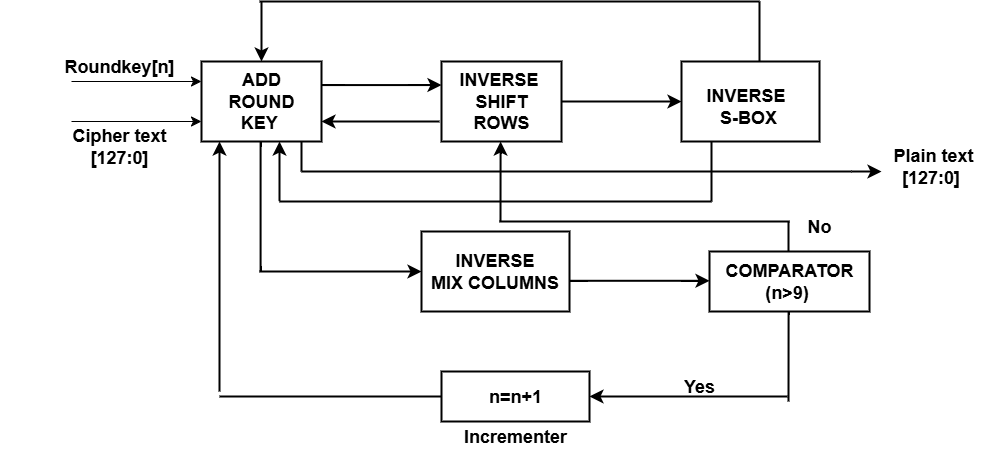

The diagram above was exported from draw.io. Its source (the exported page's mxGraphModel, read from the mxfile embedded in the PNG):
<mxGraphModel dx="1767" dy="772" grid="1" gridSize="10" guides="1" tooltips="1" connect="1" arrows="1" fold="1" page="1" pageScale="1" pageWidth="1100" pageHeight="1700" math="0" shadow="0">
  <root>
    <mxCell id="0" />
    <mxCell id="1" parent="0" />
    <mxCell id="1g-pjAVl5WSxncwpwHYL-40" value="" style="edgeStyle=none;curved=1;rounded=0;orthogonalLoop=1;jettySize=auto;html=1;fontSize=18;startSize=8;endSize=8;strokeWidth=2;fontStyle=1" edge="1" parent="1">
      <mxGeometry relative="1" as="geometry">
        <mxPoint x="302" y="1053.57" as="sourcePoint" />
        <mxPoint x="422" y="1053.57" as="targetPoint" />
      </mxGeometry>
    </mxCell>
    <mxCell id="1g-pjAVl5WSxncwpwHYL-41" value="" style="rounded=0;whiteSpace=wrap;html=1;strokeWidth=2;fontSize=18;fontStyle=1" vertex="1" parent="1">
      <mxGeometry x="182" y="1030" width="120" height="80" as="geometry" />
    </mxCell>
    <mxCell id="1g-pjAVl5WSxncwpwHYL-42" value="" style="edgeStyle=none;curved=1;rounded=0;orthogonalLoop=1;jettySize=auto;html=1;fontSize=18;startSize=8;endSize=8;strokeWidth=2;fontStyle=1" edge="1" parent="1" source="1g-pjAVl5WSxncwpwHYL-43" target="1g-pjAVl5WSxncwpwHYL-44">
      <mxGeometry relative="1" as="geometry" />
    </mxCell>
    <mxCell id="1g-pjAVl5WSxncwpwHYL-43" value="" style="rounded=0;whiteSpace=wrap;html=1;strokeWidth=2;fontSize=18;fontStyle=1" vertex="1" parent="1">
      <mxGeometry x="422" y="1030" width="120" height="80" as="geometry" />
    </mxCell>
    <mxCell id="1g-pjAVl5WSxncwpwHYL-44" value="" style="rounded=0;whiteSpace=wrap;html=1;strokeWidth=2;fontSize=18;fontStyle=1" vertex="1" parent="1">
      <mxGeometry x="662" y="1030" width="138" height="80" as="geometry" />
    </mxCell>
    <mxCell id="1g-pjAVl5WSxncwpwHYL-46" value="" style="rounded=0;whiteSpace=wrap;html=1;strokeWidth=2;fontSize=18;fontStyle=1" vertex="1" parent="1">
      <mxGeometry x="402" y="1200" width="148" height="80" as="geometry" />
    </mxCell>
    <mxCell id="1g-pjAVl5WSxncwpwHYL-49" value="" style="endArrow=none;html=1;rounded=0;fontSize=18;startSize=8;endSize=8;curved=1;strokeWidth=2;fontStyle=1" edge="1" parent="1">
      <mxGeometry width="50" height="50" relative="1" as="geometry">
        <mxPoint x="740" y="1030" as="sourcePoint" />
        <mxPoint x="740" y="970" as="targetPoint" />
      </mxGeometry>
    </mxCell>
    <mxCell id="1g-pjAVl5WSxncwpwHYL-53" value="" style="endArrow=classic;html=1;rounded=0;fontSize=18;startSize=8;endSize=8;curved=1;entryX=0;entryY=0.75;entryDx=0;entryDy=0;fontStyle=1" edge="1" parent="1" target="1g-pjAVl5WSxncwpwHYL-41">
      <mxGeometry width="50" height="50" relative="1" as="geometry">
        <mxPoint x="52" y="1090" as="sourcePoint" />
        <mxPoint x="162" y="1070" as="targetPoint" />
      </mxGeometry>
    </mxCell>
    <mxCell id="1g-pjAVl5WSxncwpwHYL-54" value="" style="endArrow=classic;html=1;rounded=0;fontSize=18;startSize=8;endSize=8;curved=1;entryX=0;entryY=0.25;entryDx=0;entryDy=0;fontStyle=1" edge="1" parent="1" target="1g-pjAVl5WSxncwpwHYL-41">
      <mxGeometry width="50" height="50" relative="1" as="geometry">
        <mxPoint x="52" y="1050" as="sourcePoint" />
        <mxPoint x="132" y="1020" as="targetPoint" />
      </mxGeometry>
    </mxCell>
    <mxCell id="1g-pjAVl5WSxncwpwHYL-56" value="" style="endArrow=none;html=1;rounded=0;fontSize=18;startSize=8;endSize=8;curved=1;strokeWidth=2;fontStyle=1" edge="1" parent="1">
      <mxGeometry width="50" height="50" relative="1" as="geometry">
        <mxPoint x="241.09" y="1240" as="sourcePoint" />
        <mxPoint x="241.09" y="1110" as="targetPoint" />
      </mxGeometry>
    </mxCell>
    <mxCell id="1g-pjAVl5WSxncwpwHYL-57" value="" style="edgeStyle=none;orthogonalLoop=1;jettySize=auto;html=1;rounded=0;fontSize=18;startSize=8;endSize=8;curved=1;entryX=0.75;entryY=1;entryDx=0;entryDy=0;strokeWidth=2;fontStyle=1" edge="1" parent="1">
      <mxGeometry width="120" relative="1" as="geometry">
        <mxPoint x="260" y="1160" as="sourcePoint" />
        <mxPoint x="260" y="1110" as="targetPoint" />
        <Array as="points">
          <mxPoint x="260" y="1190" />
        </Array>
      </mxGeometry>
    </mxCell>
    <mxCell id="1g-pjAVl5WSxncwpwHYL-58" value="" style="endArrow=none;html=1;rounded=0;fontSize=18;startSize=8;endSize=8;curved=1;strokeWidth=2;fontStyle=1" edge="1" parent="1">
      <mxGeometry width="50" height="50" relative="1" as="geometry">
        <mxPoint x="692" y="1170" as="sourcePoint" />
        <mxPoint x="260" y="1170" as="targetPoint" />
      </mxGeometry>
    </mxCell>
    <mxCell id="1g-pjAVl5WSxncwpwHYL-59" value="" style="endArrow=none;html=1;rounded=0;fontSize=18;startSize=8;endSize=8;curved=1;strokeWidth=2;fontStyle=1" edge="1" parent="1">
      <mxGeometry width="50" height="50" relative="1" as="geometry">
        <mxPoint x="692" y="1170" as="sourcePoint" />
        <mxPoint x="692" y="1110" as="targetPoint" />
      </mxGeometry>
    </mxCell>
    <mxCell id="1g-pjAVl5WSxncwpwHYL-61" value="ADD ROUND KEY&amp;nbsp;" style="text;html=1;align=center;verticalAlign=middle;whiteSpace=wrap;rounded=0;strokeWidth=2;fontSize=18;fontStyle=1" vertex="1" parent="1">
      <mxGeometry x="212" y="1055" width="60" height="30" as="geometry" />
    </mxCell>
    <mxCell id="1g-pjAVl5WSxncwpwHYL-62" value="INVERSE&amp;nbsp;&lt;div&gt;SHIFT ROWS&lt;/div&gt;" style="text;html=1;align=center;verticalAlign=middle;whiteSpace=wrap;rounded=0;strokeWidth=2;fontSize=18;fontStyle=1" vertex="1" parent="1">
      <mxGeometry x="452" y="1055" width="60" height="30" as="geometry" />
    </mxCell>
    <mxCell id="1g-pjAVl5WSxncwpwHYL-63" value="&lt;div&gt;INVERSE&amp;nbsp;&lt;/div&gt;&lt;div&gt;S-BOX&lt;/div&gt;" style="text;html=1;align=center;verticalAlign=middle;whiteSpace=wrap;rounded=0;strokeWidth=2;fontSize=18;fontStyle=1" vertex="1" parent="1">
      <mxGeometry x="650" y="1060" width="158" height="30" as="geometry" />
    </mxCell>
    <mxCell id="1g-pjAVl5WSxncwpwHYL-64" value="&lt;div&gt;INVERSE&amp;nbsp;&lt;/div&gt;&lt;div&gt;MIX&amp;nbsp;&lt;span style=&quot;background-color: transparent; color: light-dark(rgb(0, 0, 0), rgb(255, 255, 255));&quot;&gt;COLUMNS&amp;nbsp;&lt;/span&gt;&lt;/div&gt;" style="text;html=1;align=center;verticalAlign=middle;whiteSpace=wrap;rounded=0;strokeWidth=2;fontSize=18;fontStyle=1" vertex="1" parent="1">
      <mxGeometry x="422" y="1225" width="112" height="30" as="geometry" />
    </mxCell>
    <mxCell id="1g-pjAVl5WSxncwpwHYL-65" value="" style="endArrow=none;html=1;rounded=0;fontSize=18;startSize=8;endSize=8;curved=1;strokeWidth=2;fontStyle=1" edge="1" parent="1">
      <mxGeometry width="50" height="50" relative="1" as="geometry">
        <mxPoint x="832" y="1140" as="sourcePoint" />
        <mxPoint x="282" y="1140" as="targetPoint" />
      </mxGeometry>
    </mxCell>
    <mxCell id="1g-pjAVl5WSxncwpwHYL-66" value="" style="endArrow=none;html=1;rounded=0;fontSize=18;startSize=8;endSize=8;curved=1;strokeWidth=2;fontStyle=1" edge="1" parent="1">
      <mxGeometry width="50" height="50" relative="1" as="geometry">
        <mxPoint x="282" y="1140" as="sourcePoint" />
        <mxPoint x="282" y="1110" as="targetPoint" />
      </mxGeometry>
    </mxCell>
    <mxCell id="1g-pjAVl5WSxncwpwHYL-67" value="" style="endArrow=classic;html=1;rounded=0;fontSize=18;startSize=8;endSize=8;curved=1;strokeWidth=2;fontStyle=1" edge="1" parent="1">
      <mxGeometry width="50" height="50" relative="1" as="geometry">
        <mxPoint x="832" y="1140" as="sourcePoint" />
        <mxPoint x="862" y="1140" as="targetPoint" />
      </mxGeometry>
    </mxCell>
    <mxCell id="1g-pjAVl5WSxncwpwHYL-68" value="Roundkey[n]" style="text;html=1;align=center;verticalAlign=middle;whiteSpace=wrap;rounded=0;fontSize=18;fontStyle=1" vertex="1" parent="1">
      <mxGeometry x="40" y="1020" width="120" height="30" as="geometry" />
    </mxCell>
    <mxCell id="1g-pjAVl5WSxncwpwHYL-69" value="Plain text&lt;div&gt;[127:0]&amp;nbsp;&lt;/div&gt;" style="text;html=1;align=center;verticalAlign=middle;whiteSpace=wrap;rounded=0;fontSize=18;fontStyle=1" vertex="1" parent="1">
      <mxGeometry x="860" y="1120" width="108" height="30" as="geometry" />
    </mxCell>
    <mxCell id="1g-pjAVl5WSxncwpwHYL-70" value="Cipher text&lt;div&gt;[127:0]&lt;/div&gt;" style="text;html=1;align=center;verticalAlign=middle;whiteSpace=wrap;rounded=0;fontSize=18;fontStyle=1" vertex="1" parent="1">
      <mxGeometry x="-19" y="1100" width="238" height="30" as="geometry" />
    </mxCell>
    <mxCell id="1g-pjAVl5WSxncwpwHYL-71" style="edgeStyle=none;curved=1;rounded=0;orthogonalLoop=1;jettySize=auto;html=1;exitX=0.5;exitY=1;exitDx=0;exitDy=0;fontSize=18;startSize=8;endSize=8;" edge="1" parent="1" source="1g-pjAVl5WSxncwpwHYL-64" target="1g-pjAVl5WSxncwpwHYL-64">
      <mxGeometry relative="1" as="geometry" />
    </mxCell>
    <mxCell id="1g-pjAVl5WSxncwpwHYL-72" style="edgeStyle=none;curved=1;rounded=0;orthogonalLoop=1;jettySize=auto;html=1;exitX=0.5;exitY=0;exitDx=0;exitDy=0;fontSize=18;startSize=8;endSize=8;" edge="1" parent="1" source="1g-pjAVl5WSxncwpwHYL-64" target="1g-pjAVl5WSxncwpwHYL-64">
      <mxGeometry relative="1" as="geometry" />
    </mxCell>
    <mxCell id="1g-pjAVl5WSxncwpwHYL-75" value="" style="rounded=0;whiteSpace=wrap;html=1;strokeWidth=2;fontSize=18;fontStyle=1" vertex="1" parent="1">
      <mxGeometry x="690" y="1220" width="160" height="60" as="geometry" />
    </mxCell>
    <mxCell id="1g-pjAVl5WSxncwpwHYL-76" value="COMPARATOR&lt;div&gt;(n&amp;gt;9)&amp;nbsp;&lt;/div&gt;" style="text;html=1;align=center;verticalAlign=middle;whiteSpace=wrap;rounded=0;strokeWidth=2;fontSize=18;fontStyle=1" vertex="1" parent="1">
      <mxGeometry x="740" y="1235" width="60" height="30" as="geometry" />
    </mxCell>
    <mxCell id="1g-pjAVl5WSxncwpwHYL-77" value="" style="edgeStyle=none;curved=1;rounded=0;orthogonalLoop=1;jettySize=auto;html=1;fontSize=18;startSize=8;endSize=8;strokeWidth=2;fontStyle=1;entryX=0;entryY=0.5;entryDx=0;entryDy=0;" edge="1" parent="1">
      <mxGeometry relative="1" as="geometry">
        <mxPoint x="550" y="1249.29" as="sourcePoint" />
        <mxPoint x="690" y="1249.29" as="targetPoint" />
      </mxGeometry>
    </mxCell>
    <mxCell id="1g-pjAVl5WSxncwpwHYL-78" value="" style="edgeStyle=none;curved=1;rounded=0;orthogonalLoop=1;jettySize=auto;html=1;fontSize=18;startSize=8;endSize=8;strokeWidth=2;fontStyle=1;entryX=0;entryY=0.5;entryDx=0;entryDy=0;" edge="1" parent="1" target="1g-pjAVl5WSxncwpwHYL-46">
      <mxGeometry relative="1" as="geometry">
        <mxPoint x="240" y="1240" as="sourcePoint" />
        <mxPoint x="332" y="1239.29" as="targetPoint" />
      </mxGeometry>
    </mxCell>
    <mxCell id="1g-pjAVl5WSxncwpwHYL-79" value="" style="endArrow=none;html=1;rounded=0;fontSize=18;startSize=8;endSize=8;curved=1;strokeWidth=2;fontStyle=1" edge="1" parent="1">
      <mxGeometry width="50" height="50" relative="1" as="geometry">
        <mxPoint x="740" y="970" as="sourcePoint" />
        <mxPoint x="240" y="970" as="targetPoint" />
      </mxGeometry>
    </mxCell>
    <mxCell id="1g-pjAVl5WSxncwpwHYL-80" value="" style="edgeStyle=none;curved=1;rounded=0;orthogonalLoop=1;jettySize=auto;html=1;fontSize=18;startSize=8;endSize=8;strokeWidth=2;fontStyle=1;entryX=0.5;entryY=0;entryDx=0;entryDy=0;" edge="1" parent="1" target="1g-pjAVl5WSxncwpwHYL-41">
      <mxGeometry relative="1" as="geometry">
        <mxPoint x="242" y="970" as="sourcePoint" />
        <mxPoint x="380" y="920" as="targetPoint" />
      </mxGeometry>
    </mxCell>
    <mxCell id="1g-pjAVl5WSxncwpwHYL-81" value="" style="edgeStyle=none;curved=1;rounded=0;orthogonalLoop=1;jettySize=auto;html=1;fontSize=18;startSize=8;endSize=8;strokeWidth=2;fontStyle=1;entryX=1;entryY=0.75;entryDx=0;entryDy=0;" edge="1" parent="1" target="1g-pjAVl5WSxncwpwHYL-41">
      <mxGeometry relative="1" as="geometry">
        <mxPoint x="420" y="1090" as="sourcePoint" />
        <mxPoint x="470" y="1080" as="targetPoint" />
      </mxGeometry>
    </mxCell>
    <mxCell id="1g-pjAVl5WSxncwpwHYL-83" value="" style="endArrow=none;html=1;rounded=0;fontSize=18;startSize=8;endSize=8;curved=1;strokeWidth=2;fontStyle=1" edge="1" parent="1">
      <mxGeometry width="50" height="50" relative="1" as="geometry">
        <mxPoint x="769" y="1370" as="sourcePoint" />
        <mxPoint x="769.09" y="1280" as="targetPoint" />
      </mxGeometry>
    </mxCell>
    <mxCell id="1g-pjAVl5WSxncwpwHYL-84" value="" style="edgeStyle=none;curved=1;rounded=0;orthogonalLoop=1;jettySize=auto;html=1;fontSize=18;startSize=8;endSize=8;strokeWidth=2;fontStyle=1;entryX=1;entryY=0.5;entryDx=0;entryDy=0;" edge="1" parent="1" target="1g-pjAVl5WSxncwpwHYL-85">
      <mxGeometry relative="1" as="geometry">
        <mxPoint x="768" y="1365" as="sourcePoint" />
        <mxPoint x="650" y="1360" as="targetPoint" />
      </mxGeometry>
    </mxCell>
    <mxCell id="1g-pjAVl5WSxncwpwHYL-85" value="" style="rounded=0;whiteSpace=wrap;html=1;strokeWidth=2;fontSize=18;fontStyle=1" vertex="1" parent="1">
      <mxGeometry x="422" y="1340" width="148" height="50" as="geometry" />
    </mxCell>
    <mxCell id="1g-pjAVl5WSxncwpwHYL-86" value="&lt;b&gt;n=n+1&lt;/b&gt;" style="text;html=1;align=center;verticalAlign=middle;whiteSpace=wrap;rounded=0;fontSize=18;" vertex="1" parent="1">
      <mxGeometry x="466" y="1350" width="60" height="30" as="geometry" />
    </mxCell>
    <mxCell id="1g-pjAVl5WSxncwpwHYL-87" value="&lt;b&gt;Incrementer&lt;/b&gt;" style="text;html=1;align=center;verticalAlign=middle;whiteSpace=wrap;rounded=0;fontSize=18;" vertex="1" parent="1">
      <mxGeometry x="466" y="1390" width="60" height="30" as="geometry" />
    </mxCell>
    <mxCell id="1g-pjAVl5WSxncwpwHYL-89" value="&lt;b&gt;Yes&lt;/b&gt;" style="text;html=1;align=center;verticalAlign=middle;whiteSpace=wrap;rounded=0;fontSize=18;" vertex="1" parent="1">
      <mxGeometry x="650" y="1340" width="60" height="30" as="geometry" />
    </mxCell>
    <mxCell id="1g-pjAVl5WSxncwpwHYL-90" value="" style="edgeStyle=none;orthogonalLoop=1;jettySize=auto;html=1;rounded=0;fontSize=18;startSize=8;endSize=8;curved=1;entryX=0.75;entryY=1;entryDx=0;entryDy=0;strokeWidth=2;fontStyle=1" edge="1" parent="1">
      <mxGeometry width="120" relative="1" as="geometry">
        <mxPoint x="481" y="1190" as="sourcePoint" />
        <mxPoint x="481.09" y="1110" as="targetPoint" />
        <Array as="points">
          <mxPoint x="481.09" y="1190" />
        </Array>
      </mxGeometry>
    </mxCell>
    <mxCell id="1g-pjAVl5WSxncwpwHYL-91" value="" style="endArrow=none;html=1;rounded=0;fontSize=18;startSize=8;endSize=8;curved=1;strokeWidth=2;fontStyle=1" edge="1" parent="1">
      <mxGeometry width="50" height="50" relative="1" as="geometry">
        <mxPoint x="770" y="1190" as="sourcePoint" />
        <mxPoint x="480" y="1190" as="targetPoint" />
      </mxGeometry>
    </mxCell>
    <mxCell id="1g-pjAVl5WSxncwpwHYL-92" value="" style="endArrow=none;html=1;rounded=0;fontSize=18;startSize=8;endSize=8;curved=1;strokeWidth=2;fontStyle=1" edge="1" parent="1">
      <mxGeometry width="50" height="50" relative="1" as="geometry">
        <mxPoint x="769" y="1220" as="sourcePoint" />
        <mxPoint x="769" y="1190" as="targetPoint" />
      </mxGeometry>
    </mxCell>
    <mxCell id="1g-pjAVl5WSxncwpwHYL-94" value="" style="endArrow=none;html=1;rounded=0;fontSize=18;startSize=8;endSize=8;curved=1;strokeWidth=2;fontStyle=1;entryX=0;entryY=0.5;entryDx=0;entryDy=0;" edge="1" parent="1" target="1g-pjAVl5WSxncwpwHYL-85">
      <mxGeometry width="50" height="50" relative="1" as="geometry">
        <mxPoint x="200" y="1365" as="sourcePoint" />
        <mxPoint x="310" y="1390" as="targetPoint" />
      </mxGeometry>
    </mxCell>
    <mxCell id="1g-pjAVl5WSxncwpwHYL-96" value="" style="edgeStyle=none;curved=1;rounded=0;orthogonalLoop=1;jettySize=auto;html=1;fontSize=18;startSize=8;endSize=8;strokeWidth=2;fontStyle=1;" edge="1" parent="1">
      <mxGeometry relative="1" as="geometry">
        <mxPoint x="200" y="1360" as="sourcePoint" />
        <mxPoint x="200" y="1110" as="targetPoint" />
      </mxGeometry>
    </mxCell>
    <mxCell id="1g-pjAVl5WSxncwpwHYL-97" value="&lt;b&gt;No&lt;/b&gt;" style="text;html=1;align=center;verticalAlign=middle;whiteSpace=wrap;rounded=0;fontSize=18;" vertex="1" parent="1">
      <mxGeometry x="770" y="1180" width="60" height="30" as="geometry" />
    </mxCell>
  </root>
</mxGraphModel>